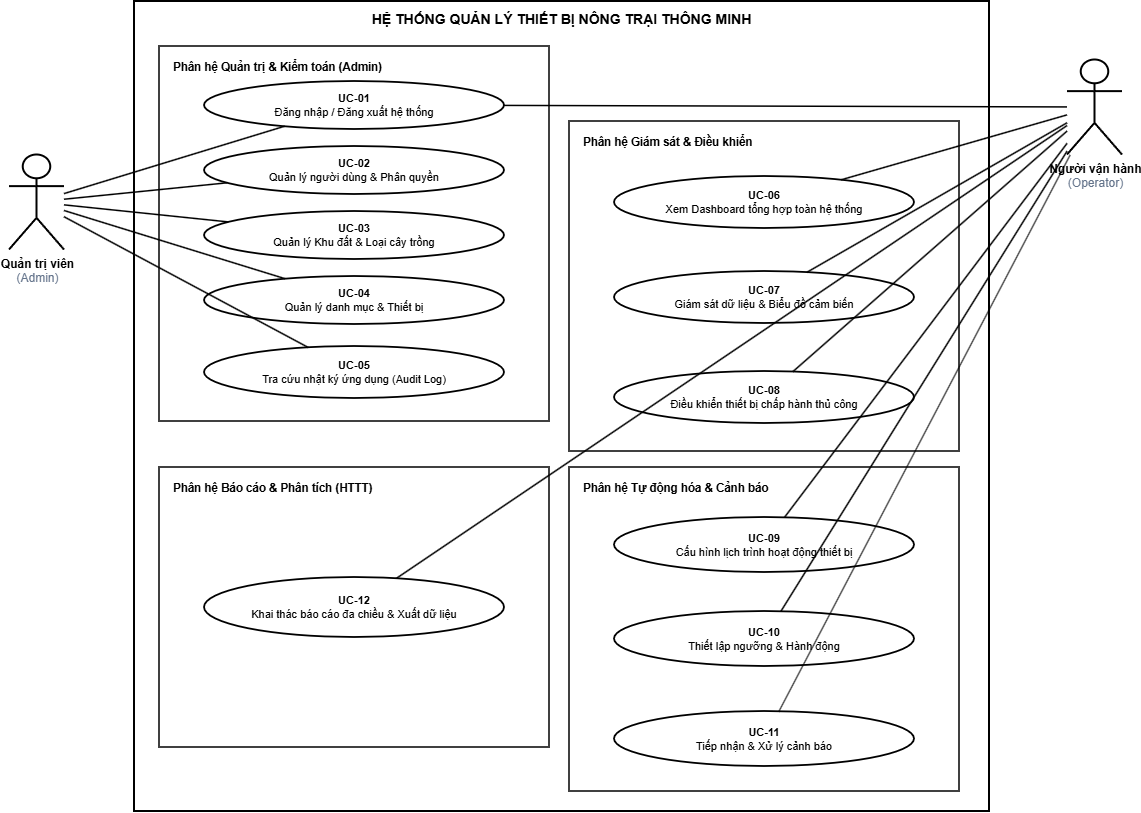

The diagram above was exported from draw.io. Its source (the exported page's mxGraphModel, read from the mxfile embedded in the PNG):
<mxGraphModel dx="1188" dy="-393" grid="1" gridSize="10" guides="1" tooltips="1" connect="1" arrows="1" fold="1" page="1" pageScale="1" pageWidth="850" pageHeight="1100" math="0" shadow="0">
  <root>
    <mxCell id="0" />
    <mxCell id="1" parent="0" />
    <mxCell id="QChxTdh-MowkXPovlXky-124" parent="1" style="swimlane;whiteSpace=wrap;html=1;startSize=35;strokeWidth=2;fontStyle=1;fontSize=14;align=center;swimlaneLine=0;rounded=0;curved=0;shadow=0;" value="HỆ THỐNG QUẢN LÝ THIẾT BỊ NÔNG TRẠI THÔNG MINH" vertex="1">
      <mxGeometry height="810" width="855" x="315" y="1300" as="geometry" />
    </mxCell>
    <mxCell id="QChxTdh-MowkXPovlXky-127" parent="QChxTdh-MowkXPovlXky-124" style="rounded=0;whiteSpace=wrap;html=1;strokeWidth=1.5;verticalAlign=top;align=left;spacingLeft=12;spacingTop=8;fontStyle=1;fontSize=11.5;curved=0;swimlaneLine=0;shadow=0;" value="Phân hệ Tự động hóa &amp; Cảnh báo" vertex="1">
      <mxGeometry height="324" width="390" x="435" y="466" as="geometry" />
    </mxCell>
    <mxCell id="QChxTdh-MowkXPovlXky-128" parent="QChxTdh-MowkXPovlXky-124" style="rounded=0;whiteSpace=wrap;html=1;strokeWidth=1.5;verticalAlign=top;align=left;spacingLeft=12;spacingTop=8;fontStyle=1;fontSize=11.5;curved=0;swimlaneLine=0;shadow=0;" value="Phân hệ Báo cáo &amp; Phân tích (HTTT)" vertex="1">
      <mxGeometry height="280" width="390" x="25" y="466" as="geometry" />
    </mxCell>
    <mxCell id="QChxTdh-MowkXPovlXky-139" parent="QChxTdh-MowkXPovlXky-124" style="ellipse;whiteSpace=wrap;html=1;strokeWidth=1.8;fontSize=11;shadow=0;rounded=0;curved=0;swimlaneLine=0;" value="&lt;b&gt;UC-09&lt;/b&gt;&lt;br&gt;Cấu hình lịch trình hoạt động thiết bị" vertex="1">
      <mxGeometry height="55" width="300" x="480" y="516" as="geometry" />
    </mxCell>
    <mxCell id="QChxTdh-MowkXPovlXky-140" parent="QChxTdh-MowkXPovlXky-124" style="ellipse;whiteSpace=wrap;html=1;strokeWidth=1.8;fontSize=11;shadow=0;rounded=0;curved=0;swimlaneLine=0;" value="&lt;b&gt;UC-10&lt;/b&gt;&lt;br&gt;Thiết lập ngưỡng &amp;amp; Hành động" vertex="1">
      <mxGeometry height="55" width="300" x="480" y="610" as="geometry" />
    </mxCell>
    <mxCell id="QChxTdh-MowkXPovlXky-141" parent="QChxTdh-MowkXPovlXky-124" style="ellipse;whiteSpace=wrap;html=1;strokeWidth=1.8;fontSize=11;shadow=0;rounded=0;curved=0;swimlaneLine=0;" value="&lt;b&gt;UC-12&lt;/b&gt;&lt;br&gt;Khai thác báo cáo đa chiều &amp;amp; Xuất dữ liệu" vertex="1">
      <mxGeometry height="60" width="300" x="70" y="576" as="geometry" />
    </mxCell>
    <mxCell id="QChxTdh-MowkXPovlXky-126" parent="QChxTdh-MowkXPovlXky-124" style="rounded=0;whiteSpace=wrap;html=1;strokeWidth=1.5;verticalAlign=top;align=left;spacingLeft=12;spacingTop=8;fontStyle=1;fontSize=11.5;curved=0;swimlaneLine=0;shadow=0;" value="Phân hệ Giám sát &amp; Điều khiển" vertex="1">
      <mxGeometry height="330" width="390" x="435" y="120" as="geometry" />
    </mxCell>
    <mxCell id="QChxTdh-MowkXPovlXky-136" parent="QChxTdh-MowkXPovlXky-124" style="ellipse;whiteSpace=wrap;html=1;strokeWidth=1.8;fontSize=11;shadow=0;rounded=0;curved=0;swimlaneLine=0;" value="&lt;b&gt;UC-06&lt;/b&gt;&lt;br&gt;Xem Dashboard tổng hợp toàn hệ thống" vertex="1">
      <mxGeometry height="52" width="300" x="480" y="175" as="geometry" />
    </mxCell>
    <mxCell id="QChxTdh-MowkXPovlXky-137" parent="QChxTdh-MowkXPovlXky-124" style="ellipse;whiteSpace=wrap;html=1;strokeWidth=1.8;fontSize=11;shadow=0;rounded=0;curved=0;swimlaneLine=0;" value="&lt;b&gt;UC-07&lt;/b&gt;&lt;br&gt;Giám sát dữ liệu &amp;amp; Biểu đồ cảm biến" vertex="1">
      <mxGeometry height="52" width="300" x="480" y="270" as="geometry" />
    </mxCell>
    <mxCell id="QChxTdh-MowkXPovlXky-138" parent="QChxTdh-MowkXPovlXky-124" style="ellipse;whiteSpace=wrap;html=1;strokeWidth=1.8;fontSize=11;shadow=0;rounded=0;curved=0;swimlaneLine=0;" value="&lt;b&gt;UC-08&lt;/b&gt;&lt;br&gt;Điều khiển thiết bị chấp hành thủ công" vertex="1">
      <mxGeometry height="52" width="300" x="480" y="370" as="geometry" />
    </mxCell>
    <mxCell id="QChxTdh-MowkXPovlXky-154" parent="QChxTdh-MowkXPovlXky-124" style="ellipse;whiteSpace=wrap;html=1;strokeWidth=1.8;fontSize=11;shadow=0;rounded=0;curved=0;swimlaneLine=0;" value="&lt;b&gt;UC-11&lt;/b&gt;&lt;br&gt;Tiếp nhận &amp;amp; Xử lý cảnh báo" vertex="1">
      <mxGeometry height="55" width="300" x="480" y="710" as="geometry" />
    </mxCell>
    <mxCell id="QChxTdh-MowkXPovlXky-125" parent="1" style="rounded=0;whiteSpace=wrap;html=1;strokeWidth=1.5;verticalAlign=top;align=left;spacingLeft=12;spacingTop=8;fontStyle=1;fontSize=11.5;curved=0;swimlaneLine=0;shadow=0;" value="Phân hệ Quản trị &amp; Kiểm toán (Admin)" vertex="1">
      <mxGeometry height="375" width="390" x="340" y="1345" as="geometry" />
    </mxCell>
    <mxCell id="QChxTdh-MowkXPovlXky-129" parent="1" style="shape=umlActor;verticalLabelPosition=bottom;verticalAlign=top;html=1;outlineConnect=0;strokeWidth=2;fontSize=12;rounded=0;curved=0;swimlaneLine=0;shadow=0;" value="&lt;b&gt;Quản trị viên&lt;/b&gt;&lt;br&gt;&lt;font color=&quot;#64748b&quot;&gt;(Admin)&lt;/font&gt;" vertex="1">
      <mxGeometry height="95" width="55" x="190" y="1453.5" as="geometry" />
    </mxCell>
    <mxCell id="QChxTdh-MowkXPovlXky-131" parent="1" style="ellipse;whiteSpace=wrap;html=1;strokeWidth=1.8;fontSize=11;shadow=0;rounded=0;curved=0;swimlaneLine=0;" value="&lt;b&gt;UC-01&lt;/b&gt;&lt;br&gt;Đăng nhập / Đăng xuất hệ thống" vertex="1">
      <mxGeometry height="48" width="300" x="385" y="1380" as="geometry" />
    </mxCell>
    <mxCell id="QChxTdh-MowkXPovlXky-132" parent="1" style="ellipse;whiteSpace=wrap;html=1;strokeWidth=1.8;fontSize=11;shadow=0;rounded=0;curved=0;swimlaneLine=0;" value="&lt;b&gt;UC-02&lt;/b&gt;&lt;br&gt;Quản lý người dùng &amp;amp; Phân quyền" vertex="1">
      <mxGeometry height="48" width="300" x="385" y="1445" as="geometry" />
    </mxCell>
    <mxCell id="QChxTdh-MowkXPovlXky-133" parent="1" style="ellipse;whiteSpace=wrap;html=1;strokeWidth=1.8;fontSize=11;shadow=0;rounded=0;curved=0;swimlaneLine=0;" value="&lt;b&gt;UC-03&lt;/b&gt;&lt;br&gt;Quản lý Khu đất &amp;amp; Loại cây trồng" vertex="1">
      <mxGeometry height="48" width="300" x="385" y="1510" as="geometry" />
    </mxCell>
    <mxCell id="QChxTdh-MowkXPovlXky-134" parent="1" style="ellipse;whiteSpace=wrap;html=1;strokeWidth=1.8;fontSize=11;shadow=0;rounded=0;curved=0;swimlaneLine=0;" value="&lt;b&gt;UC-04&lt;/b&gt;&lt;br&gt;Quản lý danh mục &amp;amp; Thiết bị" vertex="1">
      <mxGeometry height="48" width="300" x="385" y="1575" as="geometry" />
    </mxCell>
    <mxCell id="QChxTdh-MowkXPovlXky-135" parent="1" style="ellipse;whiteSpace=wrap;html=1;strokeWidth=1.8;fontSize=11;shadow=0;rounded=0;curved=0;swimlaneLine=0;" value="&lt;b&gt;UC-05&lt;/b&gt;&lt;br&gt;Tra cứu nhật ký ứng dụng (Audit Log)" vertex="1">
      <mxGeometry height="52" width="300" x="385" y="1645" as="geometry" />
    </mxCell>
    <mxCell id="QChxTdh-MowkXPovlXky-142" edge="1" parent="1" source="QChxTdh-MowkXPovlXky-129" style="rounded=0;html=1;endArrow=none;strokeWidth=1.5;curved=0;swimlaneLine=0;shadow=0;" target="QChxTdh-MowkXPovlXky-131">
      <mxGeometry relative="1" as="geometry" />
    </mxCell>
    <mxCell id="QChxTdh-MowkXPovlXky-143" edge="1" parent="1" source="QChxTdh-MowkXPovlXky-129" style="rounded=0;html=1;endArrow=none;strokeWidth=1.5;curved=0;swimlaneLine=0;shadow=0;" target="QChxTdh-MowkXPovlXky-132">
      <mxGeometry relative="1" as="geometry" />
    </mxCell>
    <mxCell id="QChxTdh-MowkXPovlXky-144" edge="1" parent="1" source="QChxTdh-MowkXPovlXky-129" style="rounded=0;html=1;endArrow=none;strokeWidth=1.5;curved=0;swimlaneLine=0;shadow=0;" target="QChxTdh-MowkXPovlXky-133">
      <mxGeometry relative="1" as="geometry" />
    </mxCell>
    <mxCell id="QChxTdh-MowkXPovlXky-145" edge="1" parent="1" source="QChxTdh-MowkXPovlXky-129" style="rounded=0;html=1;endArrow=none;strokeWidth=1.5;curved=0;swimlaneLine=0;shadow=0;" target="QChxTdh-MowkXPovlXky-134">
      <mxGeometry relative="1" as="geometry" />
    </mxCell>
    <mxCell id="QChxTdh-MowkXPovlXky-146" edge="1" parent="1" source="QChxTdh-MowkXPovlXky-129" style="rounded=0;html=1;endArrow=none;strokeWidth=1.5;curved=0;swimlaneLine=0;shadow=0;" target="QChxTdh-MowkXPovlXky-135">
      <mxGeometry relative="1" as="geometry" />
    </mxCell>
    <mxCell id="QChxTdh-MowkXPovlXky-147" edge="1" parent="1" source="QChxTdh-MowkXPovlXky-130" style="rounded=0;html=1;endArrow=none;strokeWidth=1.5;curved=0;swimlaneLine=0;shadow=0;" target="QChxTdh-MowkXPovlXky-131">
      <mxGeometry relative="1" as="geometry" />
    </mxCell>
    <mxCell id="QChxTdh-MowkXPovlXky-130" parent="1" style="shape=umlActor;verticalLabelPosition=bottom;verticalAlign=top;html=1;outlineConnect=0;strokeWidth=2;fontSize=12;rounded=0;curved=0;swimlaneLine=0;shadow=0;" value="&lt;b&gt;Người vận hành&lt;/b&gt;&lt;br&gt;&lt;font color=&quot;#64748b&quot;&gt;(Operator)&lt;/font&gt;" vertex="1">
      <mxGeometry height="95" width="55" x="1248" y="1358.5" as="geometry" />
    </mxCell>
    <mxCell id="QChxTdh-MowkXPovlXky-148" edge="1" parent="1" source="QChxTdh-MowkXPovlXky-130" style="rounded=0;html=1;endArrow=none;strokeWidth=1.5;curved=0;swimlaneLine=0;shadow=0;" target="QChxTdh-MowkXPovlXky-136">
      <mxGeometry relative="1" as="geometry" />
    </mxCell>
    <mxCell id="QChxTdh-MowkXPovlXky-149" edge="1" parent="1" source="QChxTdh-MowkXPovlXky-130" style="rounded=0;html=1;endArrow=none;strokeWidth=1.5;curved=0;swimlaneLine=0;shadow=0;" target="QChxTdh-MowkXPovlXky-137">
      <mxGeometry relative="1" as="geometry" />
    </mxCell>
    <mxCell id="QChxTdh-MowkXPovlXky-150" edge="1" parent="1" source="QChxTdh-MowkXPovlXky-130" style="rounded=0;html=1;endArrow=none;strokeWidth=1.5;curved=0;swimlaneLine=0;shadow=0;" target="QChxTdh-MowkXPovlXky-138">
      <mxGeometry relative="1" as="geometry" />
    </mxCell>
    <mxCell id="QChxTdh-MowkXPovlXky-151" edge="1" parent="1" source="QChxTdh-MowkXPovlXky-130" style="rounded=0;html=1;endArrow=none;strokeWidth=1.5;curved=0;swimlaneLine=0;shadow=0;" target="QChxTdh-MowkXPovlXky-139">
      <mxGeometry relative="1" as="geometry" />
    </mxCell>
    <mxCell id="QChxTdh-MowkXPovlXky-152" edge="1" parent="1" source="QChxTdh-MowkXPovlXky-130" style="rounded=0;html=1;endArrow=none;strokeWidth=1.5;curved=0;swimlaneLine=0;shadow=0;" target="QChxTdh-MowkXPovlXky-140">
      <mxGeometry relative="1" as="geometry" />
    </mxCell>
    <mxCell id="QChxTdh-MowkXPovlXky-153" edge="1" parent="1" source="QChxTdh-MowkXPovlXky-130" style="rounded=0;html=1;endArrow=none;strokeWidth=1.5;curved=0;swimlaneLine=0;shadow=0;" target="QChxTdh-MowkXPovlXky-141">
      <mxGeometry relative="1" as="geometry" />
    </mxCell>
    <mxCell id="QChxTdh-MowkXPovlXky-155" edge="1" parent="1" source="QChxTdh-MowkXPovlXky-154" style="shape=connector;rounded=0;orthogonalLoop=1;jettySize=auto;html=1;strokeColor=default;align=center;verticalAlign=middle;fontFamily=Helvetica;fontSize=11;fontColor=default;labelBackgroundColor=default;endArrow=none;endFill=0;swimlaneLine=0;shadow=0;" target="QChxTdh-MowkXPovlXky-130" value="">
      <mxGeometry relative="1" as="geometry" />
    </mxCell>
  </root>
</mxGraphModel>